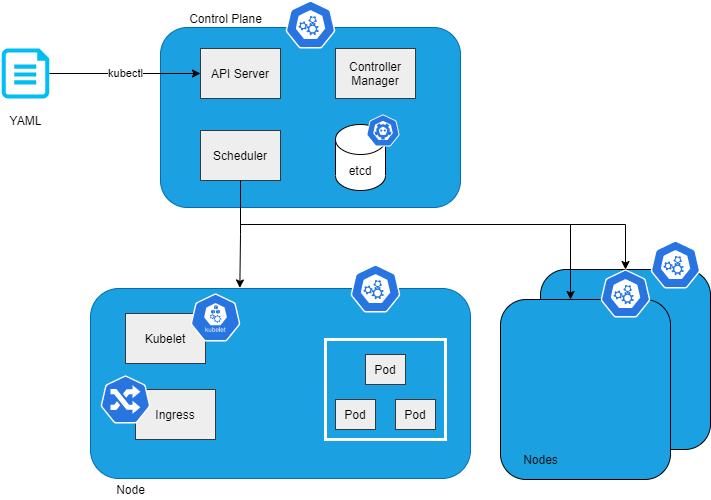

The diagram above was exported from draw.io. Its source (the exported page's mxGraphModel, read from the mxfile embedded in the PNG):
<mxGraphModel dx="822" dy="614" grid="1" gridSize="10" guides="1" tooltips="1" connect="1" arrows="1" fold="1" page="1" pageScale="1" pageWidth="850" pageHeight="1100" math="0" shadow="0">
  <root>
    <mxCell id="0" />
    <mxCell id="1" parent="0" />
    <mxCell id="11" value="" style="rounded=1;whiteSpace=wrap;html=1;fillColor=#1ba1e2;strokeColor=#006EAF;fontColor=#ffffff;" parent="1" vertex="1">
      <mxGeometry x="200" y="63" width="300" height="180" as="geometry" />
    </mxCell>
    <mxCell id="12" value="Control Plane" style="text;html=1;resizable=0;autosize=1;align=center;verticalAlign=middle;points=[];fillColor=none;strokeColor=none;rounded=0;" parent="1" vertex="1">
      <mxGeometry x="220" y="44" width="90" height="20" as="geometry" />
    </mxCell>
    <mxCell id="13" value="API Server" style="rounded=0;whiteSpace=wrap;html=1;fillColor=#eeeeee;strokeColor=#36393d;fontColor=#000000;" parent="1" vertex="1">
      <mxGeometry x="240" y="84" width="80" height="50" as="geometry" />
    </mxCell>
    <mxCell id="16" value="etcd" style="shape=cylinder3;whiteSpace=wrap;html=1;boundedLbl=1;backgroundOutline=1;size=15;fillColor=#FFFFFF;fontColor=#000000;strokeColor=#000000;" parent="1" vertex="1">
      <mxGeometry x="375" y="160" width="50" height="66" as="geometry" />
    </mxCell>
    <mxCell id="18" value="Controller Manager" style="rounded=0;whiteSpace=wrap;html=1;fillColor=#eeeeee;strokeColor=#36393d;fontColor=#000000;" parent="1" vertex="1">
      <mxGeometry x="375" y="84" width="80" height="50" as="geometry" />
    </mxCell>
    <mxCell id="44" style="edgeStyle=orthogonalEdgeStyle;rounded=0;orthogonalLoop=1;jettySize=auto;html=1;fontColor=#000000;exitX=0.5;exitY=1;exitDx=0;exitDy=0;" parent="1" source="19" target="23" edge="1">
      <mxGeometry relative="1" as="geometry">
        <mxPoint x="340" y="220" as="sourcePoint" />
        <Array as="points">
          <mxPoint x="280" y="260" />
          <mxPoint x="665" y="260" />
        </Array>
      </mxGeometry>
    </mxCell>
    <mxCell id="46" style="edgeStyle=orthogonalEdgeStyle;rounded=0;orthogonalLoop=1;jettySize=auto;html=1;exitX=0.5;exitY=1;exitDx=0;exitDy=0;entryX=0.393;entryY=-0.003;entryDx=0;entryDy=0;fontColor=#000000;entryPerimeter=0;" parent="1" source="19" target="25" edge="1">
      <mxGeometry relative="1" as="geometry">
        <Array as="points" />
      </mxGeometry>
    </mxCell>
    <mxCell id="19" value="Scheduler" style="rounded=0;whiteSpace=wrap;html=1;fillColor=#eeeeee;strokeColor=#36393d;fontColor=#000000;" parent="1" vertex="1">
      <mxGeometry x="240" y="166" width="80" height="50" as="geometry" />
    </mxCell>
    <mxCell id="20" value="" style="html=1;dashed=0;whitespace=wrap;fillColor=#2875E2;strokeColor=#ffffff;points=[[0.005,0.63,0],[0.1,0.2,0],[0.9,0.2,0],[0.5,0,0],[0.995,0.63,0],[0.72,0.99,0],[0.5,1,0],[0.28,0.99,0]];shape=mxgraph.kubernetes.icon;prIcon=master;fontColor=#000000;" parent="1" vertex="1">
      <mxGeometry x="325" y="36" width="50" height="48" as="geometry" />
    </mxCell>
    <mxCell id="23" value="" style="rounded=1;whiteSpace=wrap;html=1;fillColor=#1ba1e2;fontColor=#ffffff;strokeColor=#000000;" parent="1" vertex="1">
      <mxGeometry x="580" y="305" width="170" height="180" as="geometry" />
    </mxCell>
    <mxCell id="24" value="" style="rounded=1;whiteSpace=wrap;html=1;fillColor=#1ba1e2;fontColor=#ffffff;strokeColor=#000000;" parent="1" vertex="1">
      <mxGeometry x="540" y="335" width="170" height="180" as="geometry" />
    </mxCell>
    <mxCell id="25" value="" style="rounded=1;whiteSpace=wrap;html=1;fillColor=#1ba1e2;strokeColor=#006EAF;fontColor=#ffffff;" parent="1" vertex="1">
      <mxGeometry x="130" y="324" width="380" height="190" as="geometry" />
    </mxCell>
    <mxCell id="27" value="Pod" style="rounded=0;whiteSpace=wrap;html=1;fillColor=#eeeeee;strokeColor=#36393d;fontColor=#000000;" parent="1" vertex="1">
      <mxGeometry x="405" y="390" width="40" height="30" as="geometry" />
    </mxCell>
    <mxCell id="28" value="Pod" style="rounded=0;whiteSpace=wrap;html=1;fillColor=#eeeeee;strokeColor=#36393d;fontColor=#000000;" parent="1" vertex="1">
      <mxGeometry x="375" y="435" width="40" height="30" as="geometry" />
    </mxCell>
    <mxCell id="29" value="Pod" style="rounded=0;whiteSpace=wrap;html=1;fillColor=#eeeeee;strokeColor=#36393d;fontColor=#000000;" parent="1" vertex="1">
      <mxGeometry x="435" y="435" width="40" height="30" as="geometry" />
    </mxCell>
    <mxCell id="30" value="" style="rounded=0;whiteSpace=wrap;html=1;fillColor=none;strokeWidth=3;strokeColor=#FFFFFF;" parent="1" vertex="1">
      <mxGeometry x="365" y="375" width="120" height="100" as="geometry" />
    </mxCell>
    <mxCell id="32" value="Kubelet" style="rounded=0;whiteSpace=wrap;html=1;fillColor=#eeeeee;strokeColor=#36393d;fontColor=#000000;" parent="1" vertex="1">
      <mxGeometry x="165" y="349" width="80" height="50" as="geometry" />
    </mxCell>
    <mxCell id="33" value="" style="html=1;dashed=0;whitespace=wrap;fillColor=#2875E2;strokeColor=#ffffff;points=[[0.005,0.63,0],[0.1,0.2,0],[0.9,0.2,0],[0.5,0,0],[0.995,0.63,0],[0.72,0.99,0],[0.5,1,0],[0.28,0.99,0]];shape=mxgraph.kubernetes.icon;prIcon=kubelet;fontColor=#000000;" parent="1" vertex="1">
      <mxGeometry x="230" y="329" width="50" height="48" as="geometry" />
    </mxCell>
    <mxCell id="35" value="Node" style="text;html=1;resizable=0;autosize=1;align=center;verticalAlign=middle;points=[];rounded=0;fontColor=#000000;" parent="1" vertex="1">
      <mxGeometry x="150" y="515" width="40" height="20" as="geometry" />
    </mxCell>
    <mxCell id="36" value="Nodes" style="text;html=1;resizable=0;autosize=1;align=center;verticalAlign=middle;points=[];fillColor=none;strokeColor=none;rounded=0;fontColor=#000000;" parent="1" vertex="1">
      <mxGeometry x="555" y="485" width="50" height="20" as="geometry" />
    </mxCell>
    <mxCell id="38" value="Ingress" style="rounded=0;whiteSpace=wrap;html=1;fillColor=#eeeeee;strokeColor=#36393d;fontColor=#000000;" parent="1" vertex="1">
      <mxGeometry x="175" y="425" width="80" height="50" as="geometry" />
    </mxCell>
    <mxCell id="37" value="" style="html=1;dashed=0;whitespace=wrap;fillColor=#2875E2;strokeColor=#ffffff;points=[[0.005,0.63,0],[0.1,0.2,0],[0.9,0.2,0],[0.5,0,0],[0.995,0.63,0],[0.72,0.99,0],[0.5,1,0],[0.28,0.99,0]];shape=mxgraph.kubernetes.icon;prIcon=ing;fontColor=#000000;" parent="1" vertex="1">
      <mxGeometry x="140" y="411" width="50" height="48" as="geometry" />
    </mxCell>
    <mxCell id="39" value="" style="html=1;dashed=0;whitespace=wrap;fillColor=#2875E2;strokeColor=#ffffff;points=[[0.005,0.63,0],[0.1,0.2,0],[0.9,0.2,0],[0.5,0,0],[0.995,0.63,0],[0.72,0.99,0],[0.5,1,0],[0.28,0.99,0]];shape=mxgraph.kubernetes.icon;prIcon=master;fontColor=#000000;" parent="1" vertex="1">
      <mxGeometry x="390" y="300" width="50" height="48" as="geometry" />
    </mxCell>
    <mxCell id="40" value="" style="html=1;dashed=0;whitespace=wrap;fillColor=#2875E2;strokeColor=#ffffff;points=[[0.005,0.63,0],[0.1,0.2,0],[0.9,0.2,0],[0.5,0,0],[0.995,0.63,0],[0.72,0.99,0],[0.5,1,0],[0.28,0.99,0]];shape=mxgraph.kubernetes.icon;prIcon=master;fontColor=#000000;" parent="1" vertex="1">
      <mxGeometry x="640" y="305" width="50" height="48" as="geometry" />
    </mxCell>
    <mxCell id="41" value="" style="html=1;dashed=0;whitespace=wrap;fillColor=#2875E2;strokeColor=#ffffff;points=[[0.005,0.63,0],[0.1,0.2,0],[0.9,0.2,0],[0.5,0,0],[0.995,0.63,0],[0.72,0.99,0],[0.5,1,0],[0.28,0.99,0]];shape=mxgraph.kubernetes.icon;prIcon=master;fontColor=#000000;" parent="1" vertex="1">
      <mxGeometry x="690" y="276" width="50" height="48" as="geometry" />
    </mxCell>
    <mxCell id="45" style="edgeStyle=orthogonalEdgeStyle;rounded=0;orthogonalLoop=1;jettySize=auto;html=1;exitX=0.5;exitY=1;exitDx=0;exitDy=0;fontColor=#000000;" parent="1" source="19" edge="1">
      <mxGeometry relative="1" as="geometry">
        <mxPoint x="610" y="335" as="targetPoint" />
        <Array as="points">
          <mxPoint x="280" y="260" />
          <mxPoint x="610" y="260" />
        </Array>
      </mxGeometry>
    </mxCell>
    <mxCell id="51" value="kubectl" style="edgeStyle=none;html=1;exitX=1;exitY=0.5;exitDx=0;exitDy=0;exitPerimeter=0;fontColor=#000000;entryX=0;entryY=0.5;entryDx=0;entryDy=0;" edge="1" parent="1" source="47" target="13">
      <mxGeometry relative="1" as="geometry">
        <mxPoint x="250" y="110" as="targetPoint" />
      </mxGeometry>
    </mxCell>
    <mxCell id="47" value="" style="verticalLabelPosition=bottom;html=1;verticalAlign=top;align=center;strokeColor=none;fillColor=#00BEF2;shape=mxgraph.azure.cloud_services_configuration_file;pointerEvents=1;fontColor=#000000;" vertex="1" parent="1">
      <mxGeometry x="41.25" y="84" width="47.5" height="50" as="geometry" />
    </mxCell>
    <mxCell id="50" value="YAML" style="text;html=1;resizable=0;autosize=1;align=center;verticalAlign=middle;points=[];rounded=0;fontColor=#000000;" vertex="1" parent="1">
      <mxGeometry x="40" y="146" width="50" height="20" as="geometry" />
    </mxCell>
    <mxCell id="52" value="" style="html=1;dashed=0;whitespace=wrap;fillColor=#2875E2;strokeColor=#ffffff;points=[[0.005,0.63,0],[0.1,0.2,0],[0.9,0.2,0],[0.5,0,0],[0.995,0.63,0],[0.72,0.99,0],[0.5,1,0],[0.28,0.99,0]];shape=mxgraph.kubernetes.icon;prIcon=etcd;fontColor=#000000;" vertex="1" parent="1">
      <mxGeometry x="405" y="150" width="35" height="32" as="geometry" />
    </mxCell>
  </root>
</mxGraphModel>